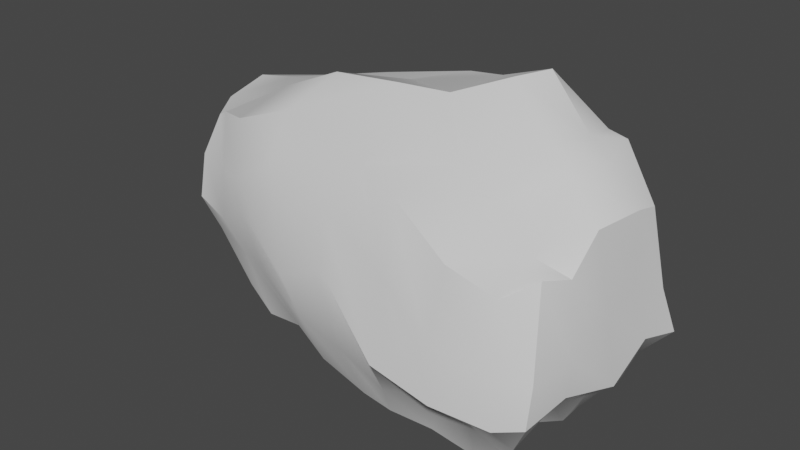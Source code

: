 # Source: stone2.blend  (saved by Blender 2.90.8; exported with 4.5.12 LTS)
import bpy
from mathutils import Matrix  # noqa: F401  (used for matrix-valued properties, if any)

bpy.ops.wm.read_factory_settings(use_empty=True)
scene = bpy.context.scene
scene.name = 'Scene'

# ---- collections
col_collection = bpy.data.collections.new('Collection'); scene.collection.children.link(col_collection)

# ---- materials (node trees are filled in below, after node groups)
mat_material = bpy.data.materials.new('Material')
mat_material.alpha_threshold = 0.0
mat_material.use_transparent_shadow = False
mat_material.line_color = (0.0, 0.0, 0.0, 1.0)

# ---- node groups
ng_auto_smooth = bpy.data.node_groups.new('Auto Smooth', 'GeometryNodeTree')
_s = ng_auto_smooth.interface.new_socket(name='Geometry', in_out='OUTPUT', socket_type='NodeSocketGeometry')
_s = ng_auto_smooth.interface.new_socket(name='Geometry', in_out='INPUT', socket_type='NodeSocketGeometry')
_s = ng_auto_smooth.interface.new_socket(name='Angle', in_out='INPUT', socket_type='NodeSocketFloat')
_s.subtype = 'ANGLE'
_s.min_value = 0.0
_s.max_value = 3.142
ng_auto_smooth.is_modifier = True
_N = ng_auto_smooth.nodes; _L = ng_auto_smooth.links
n0 = _N.new('NodeGroupOutput'); n0.name = 'Group Output'; n0.location = (480, -100)
n1 = _N.new('NodeGroupInput'); n1.name = 'Group Input'; n1.location = (-420, -300)
n2 = _N.new('NodeGroupInput'); n2.name = 'Group Input.001'; n2.location = (-60, -100)
n3 = _N.new('GeometryNodeSetShadeSmooth'); n3.name = 'Set Shade Smooth'; n3.location = (120, -100)
n3.domain = 'EDGE'
n4 = _N.new('GeometryNodeSetShadeSmooth'); n4.name = 'Set Shade Smooth.001'; n4.location = (300, -100)
n5 = _N.new('GeometryNodeInputMeshEdgeAngle'); n5.name = 'Edge Angle'; n5.location = (-420, -220)
n6 = _N.new('GeometryNodeInputEdgeSmooth'); n6.name = 'Is Edge Smooth'; n6.location = (-60, -160)
n7 = _N.new('GeometryNodeInputShadeSmooth'); n7.name = 'Is Face Smooth'; n7.location = (-240, -340)
n8 = _N.new('FunctionNodeBooleanMath'); n8.name = 'Boolean Math'; n8.location = (-60, -220)
n9 = _N.new('FunctionNodeCompare'); n9.name = 'Compare'; n9.location = (-240, -180)
n9.operation = 'LESS_EQUAL'
_L.new(n5.outputs[0], n9.inputs[0])
_L.new(n4.outputs[0], n0.inputs[0])
_L.new(n1.outputs[1], n9.inputs[1])
_L.new(n9.outputs[0], n8.inputs[0])
_L.new(n7.outputs[0], n8.inputs[1])
_L.new(n2.outputs[0], n3.inputs[0])
_L.new(n6.outputs[0], n3.inputs[1])
_L.new(n3.outputs[0], n4.inputs[0])
_L.new(n8.outputs[0], n3.inputs[2])
n0.is_active_output = True

# ---- material node trees
mat_material.use_nodes = True; mat_material.node_tree.nodes.clear()
_N = mat_material.node_tree.nodes; _L = mat_material.node_tree.links
n0 = _N.new('ShaderNodeOutputMaterial'); n0.name = 'Material Output'; n0.location = (300, 300)
n1 = _N.new('ShaderNodeBsdfPrincipled'); n1.name = 'Principled BSDF'; n1.location = (10, 300)
n1.distribution = 'GGX'
n1.subsurface_method = 'BURLEY'
n1.inputs[2].default_value = 0.4
n1.inputs[3].default_value = 1.45
n1.inputs[27].default_value = (0.0, 0.0, 0.0, 1.0)
n1.inputs[28].default_value = 1.0
_L.new(n1.outputs[0], n0.inputs[0])
n0.is_active_output = True

# ---- world
world_world = bpy.data.worlds.new('World'); scene.world = world_world
world_world.use_nodes = True; world_world.node_tree.nodes.clear()
_N = world_world.node_tree.nodes; _L = world_world.node_tree.links
n0 = _N.new('ShaderNodeOutputWorld'); n0.name = 'World Output'; n0.location = (300, 300)
n1 = _N.new('ShaderNodeBackground'); n1.name = 'Background'; n1.location = (10, 300)
n1.inputs[0].default_value = (0.05088, 0.05088, 0.05088, 1.0)
_L.new(n1.outputs[0], n0.inputs[0])
n0.is_active_output = True
world_world.color = (0.05088, 0.05088, 0.05088)
world_world.use_sun_shadow = False
world_world.sun_shadow_jitter_overblur = 0.0

# ---- meshes
me_cube = bpy.data.meshes.new('Cube')
me_cube.from_pydata([(5.876, 1.529, 3.996), (4.839, 1.56, -1.723), (5.391, -2.612, 3.561), (4.484, -2.137, -2.08), (-6.033, 2.98, 3.792), (-4.551, 2.657, -1.051), (-6.67, -1.131, 4.021), (-4.946, -1.906, -0.6663), (6.572, 2.021, 0.4662), (-6.826, -1.944, 1.643), (5.787, -3.526, 0.1848), (-6.2, 2.916, 1.257), (0.7917, 1.982, -2.409), (-0.5567, -1.838, 4.38), (0.3217, -2.882, -1.61), (1.692, 2.804, 5.344), (1.62, 2.299, 1.448), (-0.862, -3.169, 1.827), (-1.97, 2.49, -1.576), (-5.108, -1.774, 4.488), (-4.624, -2.369, 2.012), (-2.562, -2.37, -0.9035), (-1.936, 3.132, 4.635), (-2.773, 3.306, 1.778), (2.441, -2.672, -1.875), (4.18, 2.017, 5.409), (4.241, 1.748, 1.577), (3.013, 1.502, -1.975), (3.066, -3.095, 3.364), (3.367, -4.055, 0.06589), (-5.426, 0.709, -0.2146), (5.652, -0.7188, 4.168), (-7.304, 1.206, 4.444), (4.783, -0.1119, -1.962), (6.348, -0.5526, 0.0738), (-7.462, 0.9067, 2.102), (0.8513, -0.3731, -2.077), (0.5281, 0.3349, 5.975), (-2.126, 0.2087, -1.08), (-3.261, 1.133, 5.074), (3.917, -0.1814, 5.538), (2.867, -0.336, -1.823), (-5.399, -0.3249, -0.03694), (-3.245, 2.653, -1.266), (5.647, 1.998, -0.5482), (-6.961, -1.582, 2.859), (5.182, -3.052, -0.9344), (-5.246, 2.797, 0.4321), (-6.325, -1.195, 4.201), (5.728, -1.887, 3.409), (3.684, -2.552, -2.166), (-7.101, 1.976, 4.037), (4.798, 1.903, 5.338), (4.742, 0.6562, -2.001), (6.297, 1.653, 1.807), (-6.157, -1.847, 0.7907), (5.84, -3.412, 1.376), (-6.488, 3.026, 2.551), (5.219, 1.969, 1.311), (6.0, -2.215, 0.4896), (-6.771, 1.935, 1.742), (-5.433, -2.339, 1.477), (1.686, 2.001, -2.151), (0.939, -2.466, 4.273), (-1.288, -2.727, -1.297), (0.01679, 2.97, 5.255), (-0.7491, 2.962, 1.721), (1.615, -4.114, 0.4857), (-0.1397, -3.347, -0.1403), (1.277, 1.809, -0.2548), (1.791, 2.587, 3.425), (0.5902, -1.508, -1.794), (-1.428, -2.485, 3.308), (-0.6699, -0.2672, 6.134), (-0.87, 2.444, -1.747), (-3.482, -1.501, 5.057), (-2.23, -3.29, 1.232), (-3.613, -2.42, -0.9141), (-4.048, 3.435, 4.052), (-4.212, 3.02, 1.391), (-2.301, -1.142, -0.7496), (-1.901, 2.948, 2.987), (-2.252, 2.665, 0.2173), (-3.455, -2.661, 0.5581), (-4.822, -2.348, 2.963), (-4.929, -0.05238, 5.002), (1.24, -2.907, -1.719), (2.999, 2.416, 5.782), (3.127, 2.091, 1.514), (4.017, 1.56, -1.796), (4.721, -3.308, 3.151), (5.044, -3.844, -0.01316), (3.355, -1.568, 4.504), (3.179, -3.902, 1.704), (3.027, -3.098, -0.5633), (3.731, 1.408, -0.1499), (4.222, 2.141, 3.451), (2.851, -1.476, -1.753), (-4.765, 1.526, -0.6779), (5.907, 0.7102, 4.214), (-7.315, -0.1114, 4.115), (4.401, -1.139, -1.619), (6.344, 0.88, 0.7166), (-7.039, -0.2946, 1.788), (0.3678, 0.951, -2.251), (0.9469, 2.051, 6.066), (-1.997, 1.292, -1.454), (-3.316, 2.378, 5.102), (4.346, 0.8444, 5.657), (2.96, 0.5427, -2.08), (1.664, -0.4762, -1.538), (4.679, -0.4219, 5.112), (-1.265, 1.118, 5.689), (-4.08, 0.4498, -0.2721), (2.12, 0.8531, 6.619), (-0.9453, -0.1294, -1.643), (-6.244, 0.6941, 0.8952), (5.541, -0.3858, -0.5983), (6.116, -0.7952, 2.074), (3.694, -0.2645, -1.82), (-7.696, 0.9525, 3.042), (-5.879, 1.093, 4.733), (-5.43, 2.291, 4.571), (-7.435, -0.2075, 3.015), (3.819, 0.4621, -1.942), (6.087, 0.3856, 2.209), (5.814, 0.9036, -0.6699), (-6.401, -0.3176, 1.001), (-0.8177, 0.8995, -1.707), (2.526, 1.905, 6.629), (-3.395, 1.461, -0.9475), (-0.1965, 2.199, 5.885), (5.04, 0.7523, 5.164), (2.057, 0.5308, -2.089), (1.356, -1.329, -1.521), (3.048, 2.468, 3.779), (2.574, 1.49, -0.08053), (3.973, -3.159, -0.7265), (4.777, -3.828, 1.2), (4.721, -2.012, 3.694), (-3.225, 0.1742, 5.728), (-3.528, -2.233, 3.668), (-1.574, -3.255, 0.1474), (-3.864, 2.937, 0.5136), (-4.354, 3.38, 2.888), (-3.524, -0.8107, -0.4047), (2.07, -1.221, 4.986), (1.432, -3.359, 2.451), (-0.4403, -1.643, -2.174), (0.06596, 2.672, 3.36), (-0.5868, 2.184, -0.1088), (1.494, -3.469, -0.6492), (-4.776, -2.207, 0.5607), (-5.969, 1.774, 0.9136), (5.217, -1.376, -0.5734), (4.759, 1.689, -0.15), (5.524, 1.626, 2.636), (6.092, -2.174, 1.522), (3.844, -1.537, -2.137), (-7.32, 1.855, 2.861), (-5.863, -1.875, 2.757), (-5.568, -0.03663, 4.49)], [], [(161, 100, 6, 48), (160, 48, 6, 45), (159, 51, 4, 57), (158, 101, 3, 50), (157, 49, 2, 56), (156, 52, 0, 54), (155, 58, 8, 44), (154, 59, 10, 46), (153, 60, 11, 47), (152, 61, 9, 55), (151, 67, 17, 68), (150, 66, 16, 69), (149, 65, 15, 70), (148, 71, 14, 64), (147, 63, 13, 72), (146, 73, 13, 63), (145, 80, 21, 77), (144, 78, 22, 81), (143, 79, 23, 82), (142, 76, 20, 83), (141, 75, 19, 84), (140, 85, 19, 75), (139, 92, 28, 90), (138, 90, 28, 93), (137, 91, 29, 94), (136, 88, 26, 95), (135, 87, 25, 96), (134, 97, 24, 86), (133, 109, 41, 110), (132, 108, 40, 111), (131, 107, 39, 112), (130, 106, 38, 113), (129, 105, 37, 114), (128, 104, 36, 115), (127, 103, 35, 116), (126, 102, 34, 117), (125, 99, 31, 118), (124, 53, 33, 119), (123, 100, 32, 120), (122, 51, 32, 121), (107, 122, 121, 39), (22, 78, 122, 107), (78, 4, 51, 122), (103, 123, 120, 35), (9, 45, 123, 103), (45, 6, 100, 123), (109, 124, 119, 41), (27, 89, 124, 109), (89, 1, 53, 124), (102, 125, 118, 34), (8, 54, 125, 102), (54, 0, 99, 125), (53, 126, 117, 33), (1, 44, 126, 53), (44, 8, 102, 126), (42, 127, 116, 30), (7, 55, 127, 42), (55, 9, 103, 127), (106, 128, 115, 38), (18, 74, 128, 106), (74, 12, 104, 128), (108, 129, 114, 40), (25, 87, 129, 108), (87, 15, 105, 129), (98, 130, 113, 30), (5, 43, 130, 98), (43, 18, 106, 130), (105, 131, 112, 37), (15, 65, 131, 105), (65, 22, 107, 131), (99, 132, 111, 31), (0, 52, 132, 99), (52, 25, 108, 132), (104, 133, 110, 36), (12, 62, 133, 104), (62, 27, 109, 133), (71, 134, 86, 14), (36, 110, 134, 71), (110, 41, 97, 134), (88, 135, 96, 26), (16, 70, 135, 88), (70, 15, 87, 135), (62, 136, 95, 27), (12, 69, 136, 62), (69, 16, 88, 136), (50, 137, 94, 24), (3, 46, 137, 50), (46, 10, 91, 137), (91, 138, 93, 29), (10, 56, 138, 91), (56, 2, 90, 138), (49, 139, 90, 2), (31, 111, 139, 49), (111, 40, 92, 139), (73, 140, 75, 13), (37, 112, 140, 73), (112, 39, 85, 140), (76, 141, 84, 20), (17, 72, 141, 76), (72, 13, 75, 141), (64, 142, 83, 21), (14, 68, 142, 64), (68, 17, 76, 142), (43, 143, 82, 18), (5, 47, 143, 43), (47, 11, 79, 143), (79, 144, 81, 23), (11, 57, 144, 79), (57, 4, 78, 144), (42, 145, 77, 7), (30, 113, 145, 42), (113, 38, 80, 145), (92, 146, 63, 28), (40, 114, 146, 92), (114, 37, 73, 146), (67, 147, 72, 17), (29, 93, 147, 67), (93, 28, 63, 147), (80, 148, 64, 21), (38, 115, 148, 80), (115, 36, 71, 148), (66, 149, 70, 16), (23, 81, 149, 66), (81, 22, 65, 149), (74, 150, 69, 12), (18, 82, 150, 74), (82, 23, 66, 150), (86, 151, 68, 14), (24, 94, 151, 86), (94, 29, 67, 151), (77, 152, 55, 7), (21, 83, 152, 77), (83, 20, 61, 152), (98, 153, 47, 5), (30, 116, 153, 98), (116, 35, 60, 153), (101, 154, 46, 3), (33, 117, 154, 101), (117, 34, 59, 154), (89, 155, 44, 1), (27, 95, 155, 89), (95, 26, 58, 155), (58, 156, 54, 8), (26, 96, 156, 58), (96, 25, 52, 156), (59, 157, 56, 10), (34, 118, 157, 59), (118, 31, 49, 157), (97, 158, 50, 24), (41, 119, 158, 97), (119, 33, 101, 158), (60, 159, 57, 11), (35, 120, 159, 60), (120, 32, 51, 159), (61, 160, 45, 9), (20, 84, 160, 61), (84, 19, 48, 160), (85, 161, 48, 19), (39, 121, 161, 85), (121, 32, 100, 161)])
me_cube.polygons.foreach_set('use_smooth', [True] * 160)
_uv = me_cube.uv_layers.new(name='UVMap')
_uv.uv.foreach_set('vector', [0.0781, 0.4425, 0.08434, 0.5085, 0.0335, 0.4718, 0.03532, 0.4559, 0.9306, 0.463, 0.9751, 0.4823, 0.9646, 0.4973, 0.9271, 0.5004, 0.5811, 0.5643, 0.538, 0.567, 0.5292, 0.5209, 0.5811, 0.5102, 0.3405, 0.4467, 0.3539, 0.4759, 0.3095, 0.4771, 0.2928, 0.4397, 0.3677, 0.5497, 0.2981, 0.5475, 0.2908, 0.5122, 0.3719, 0.4974, 0.6998, 0.4324, 0.7716, 0.3978, 0.7511, 0.4509, 0.6861, 0.4818, 0.6101, 0.4204, 0.6545, 0.4413, 0.6452, 0.5012, 0.6016, 0.4661, 0.4607, 0.5911, 0.4088, 0.5521, 0.4223, 0.4975, 0.4625, 0.5232, 0.4575, 0.06224, 0.4631, 0.02268, 0.5123, 0.05151, 0.5114, 0.09072, 0.8597, 0.4331, 0.8907, 0.4521, 0.8926, 0.507, 0.8583, 0.4775, 0.8452, 0.1907, 0.8953, 0.1916, 0.922, 0.2964, 0.8622, 0.261, 0.6071, 0.1958, 0.6689, 0.1817, 0.6517, 0.2656, 0.6001, 0.2632, 0.7246, 0.1843, 0.7836, 0.1842, 0.7722, 0.2445, 0.7117, 0.2554, 0.3482, 0.2688, 0.3564, 0.3061, 0.2896, 0.2973, 0.2969, 0.2336, 0.9575, 0.2132, 1.002, 0.2339, 0.9955, 0.2998, 0.9636, 0.3193, 0.05712, 0.1844, 0.07462, 0.2745, 0.02333, 0.2731, 0.007823, 0.2074, 0.366, 0.148, 0.3555, 0.1975, 0.3085, 0.1848, 0.3079, 0.1439, 0.718, 0.07261, 0.7681, 0.06547, 0.7728, 0.1283, 0.721, 0.1278, 0.6317, 0.0926, 0.6722, 0.06562, 0.6786, 0.1166, 0.6254, 0.1348, 0.8619, 0.3074, 0.8984, 0.3388, 0.9133, 0.4255, 0.8633, 0.3811, 0.967, 0.3788, 1.002, 0.3758, 0.9937, 0.4373, 0.944, 0.4244, 0.08422, 0.3543, 0.07414, 0.4074, 0.01218, 0.4094, 0.01839, 0.3481, 0.06046, 0.04805, 0.05374, 0.1117, 0.003172, 0.111, 0.01475, 0.04442, 0.9212, 0.0559, 0.9929, 0.06798, 0.9884, 0.1351, 0.94, 0.1305, 0.632, 0.5438, 0.6647, 0.504, 0.6757, 0.5763, 0.628, 0.5918, 0.6013, 0.3152, 0.6506, 0.3286, 0.6519, 0.3796, 0.602, 0.3685, 0.711, 0.3145, 0.7771, 0.3009, 0.7673, 0.3569, 0.702, 0.376, 0.3585, 0.3457, 0.3507, 0.4002, 0.2952, 0.3832, 0.2849, 0.3315, 0.4658, 0.3738, 0.4685, 0.4105, 0.4133, 0.4023, 0.405, 0.3563, 0.2075, 0.0713, 0.1954, 0.1098, 0.1217, 0.1041, 0.1252, 0.06249, 0.2131, 0.3008, 0.2024, 0.3912, 0.1389, 0.379, 0.1432, 0.3244, 0.4687, 0.1633, 0.4764, 0.2163, 0.424, 0.2036, 0.4145, 0.1353, 0.2203, 0.1936, 0.2166, 0.271, 0.1121, 0.2579, 0.1494, 0.2003, 0.4721, 0.2532, 0.4747, 0.3136, 0.4156, 0.3174, 0.4162, 0.2536, 0.3618, 0.03887, 0.3559, -0.005193, 0.4064, 0.00143, 0.4159, 0.05155, 0.4665, 0.7266, 0.4134, 0.7256, 0.4297, 0.6394, 0.4612, 0.6513, 0.3661, 0.6938, 0.302, 0.6933, 0.2825, 0.6014, 0.3538, 0.6205, 0.4549, 0.4493, 0.4515, 0.4889, 0.4042, 0.493, 0.4073, 0.4491, 0.5881, 0.6716, 0.5418, 0.6667, 0.5428, 0.6191, 0.5847, 0.6129, 0.1916, 0.4404, 0.1847, 0.502, 0.1304, 0.5185, 0.1319, 0.4456, 0.2024, 0.3912, 0.1916, 0.4404, 0.1319, 0.4456, 0.1389, 0.379, 0.2607, 0.3611, 0.2538, 0.4239, 0.1916, 0.4404, 0.2024, 0.3912, 0.2538, 0.4239, 0.2325, 0.4839, 0.1847, 0.502, 0.1916, 0.4404, 0.6191, 0.662, 0.5881, 0.6716, 0.5847, 0.6129, 0.6219, 0.6118, 0.6217, 0.7291, 0.5866, 0.7291, 0.5881, 0.6716, 0.6191, 0.662, 0.5866, 0.7291, 0.5466, 0.7203, 0.5418, 0.6667, 0.5881, 0.6716, 0.4685, 0.4105, 0.4549, 0.4493, 0.4073, 0.4491, 0.4133, 0.4023, 0.519, 0.4129, 0.5134, 0.4573, 0.4549, 0.4493, 0.4685, 0.4105, 0.5134, 0.4573, 0.5035, 0.4901, 0.4515, 0.4889, 0.4549, 0.4493, 0.4134, 0.7256, 0.3661, 0.6938, 0.3538, 0.6205, 0.4297, 0.6394, 0.4247, 0.7864, 0.3806, 0.7761, 0.3661, 0.6938, 0.4134, 0.7256, 0.3806, 0.7761, 0.3149, 0.7549, 0.302, 0.6933, 0.3661, 0.6938, 0.5126, 0.7067, 0.4665, 0.7266, 0.4612, 0.6513, 0.5127, 0.6601, 0.5078, 0.7582, 0.4692, 0.784, 0.4665, 0.7266, 0.5126, 0.7067, 0.4692, 0.784, 0.4247, 0.7864, 0.4134, 0.7256, 0.4665, 0.7266, 0.3793, 0.07934, 0.3618, 0.03887, 0.4159, 0.05155, 0.4265, 0.08698, 0.3181, 0.09614, 0.3001, 0.05003, 0.3618, 0.03887, 0.3793, 0.07934, 0.3001, 0.05003, 0.2859, 0.0175, 0.3559, -0.005193, 0.3618, 0.03887, 0.4764, 0.2163, 0.4721, 0.2532, 0.4162, 0.2536, 0.424, 0.2036, 0.528, 0.2144, 0.5352, 0.2597, 0.4721, 0.2532, 0.4764, 0.2163, 0.5352, 0.2597, 0.5282, 0.3261, 0.4747, 0.3136, 0.4721, 0.2532, 0.1954, 0.1098, 0.2203, 0.1936, 0.1494, 0.2003, 0.1217, 0.1041, 0.2742, 0.1331, 0.2731, 0.1885, 0.2203, 0.1936, 0.1954, 0.1098, 0.2731, 0.1885, 0.2831, 0.2482, 0.2166, 0.271, 0.2203, 0.1936, 0.4643, 0.1081, 0.4687, 0.1633, 0.4145, 0.1353, 0.4265, 0.08698, 0.5134, 0.1294, 0.5213, 0.1682, 0.4687, 0.1633, 0.4643, 0.1081, 0.5213, 0.1682, 0.528, 0.2144, 0.4764, 0.2163, 0.4687, 0.1633, 0.2166, 0.271, 0.2131, 0.3008, 0.1432, 0.3244, 0.1121, 0.2579, 0.2831, 0.2482, 0.2663, 0.3048, 0.2131, 0.3008, 0.2166, 0.271, 0.2663, 0.3048, 0.2607, 0.3611, 0.2024, 0.3912, 0.2131, 0.3008, 0.2239, 0.01934, 0.2075, 0.0713, 0.1252, 0.06249, 0.1328, 0.01721, 0.2847, 0.03937, 0.2783, 0.09165, 0.2075, 0.0713, 0.2239, 0.01934, 0.2783, 0.09165, 0.2742, 0.1331, 0.1954, 0.1098, 0.2075, 0.0713, 0.4747, 0.3136, 0.4658, 0.3738, 0.405, 0.3563, 0.4156, 0.3174, 0.5282, 0.3261, 0.537, 0.3629, 0.4658, 0.3738, 0.4747, 0.3136, 0.537, 0.3629, 0.519, 0.4129, 0.4685, 0.4105, 0.4658, 0.3738, 0.3564, 0.3061, 0.3585, 0.3457, 0.2849, 0.3315, 0.2896, 0.2973, 0.4156, 0.3174, 0.405, 0.3563, 0.3585, 0.3457, 0.3564, 0.3061, 0.405, 0.3563, 0.4133, 0.4023, 0.3507, 0.4002, 0.3585, 0.3457, 0.6506, 0.3286, 0.711, 0.3145, 0.702, 0.376, 0.6519, 0.3796, 0.6517, 0.2656, 0.7117, 0.2554, 0.711, 0.3145, 0.6506, 0.3286, 0.7117, 0.2554, 0.7722, 0.2445, 0.7771, 0.3009, 0.711, 0.3145, 0.542, 0.2969, 0.6013, 0.3152, 0.602, 0.3685, 0.55, 0.3495, 0.5338, 0.2632, 0.6001, 0.2632, 0.6013, 0.3152, 0.542, 0.2969, 0.6001, 0.2632, 0.6517, 0.2656, 0.6506, 0.3286, 0.6013, 0.3152, 0.7844, 0.09323, 0.8387, 0.07837, 0.8478, 0.127, 0.7948, 0.1465, 0.7811, 0.05638, 0.8333, 0.03005, 0.8387, 0.07837, 0.7844, 0.09323, 0.8333, 0.03005, 0.8784, 0.0009921, 0.8739, 0.03505, 0.8387, 0.07837, 0.8739, 0.03505, 0.9212, 0.0559, 0.94, 0.1305, 0.876, 0.106, 0.8784, 0.0009921, 0.9279, 0.009163, 0.9212, 0.0559, 0.8739, 0.03505, 0.9279, 0.009163, 1.006, 0.04001, 0.9929, 0.06798, 0.9212, 0.0559, 0.08046, 0.001857, 0.06046, 0.04805, 0.01475, 0.04442, 0.04657, 0.01433, 0.1328, 0.01721, 0.1252, 0.06249, 0.06046, 0.04805, 0.08046, 0.001857, 0.1252, 0.06249, 0.1217, 0.1041, 0.05374, 0.1117, 0.06046, 0.04805, 0.07462, 0.2745, 0.08422, 0.3543, 0.01839, 0.3481, 0.02333, 0.2731, 0.1121, 0.2579, 0.1432, 0.3244, 0.08422, 0.3543, 0.07462, 0.2745, 0.1432, 0.3244, 0.1389, 0.379, 0.07414, 0.4074, 0.08422, 0.3543, 0.8984, 0.3388, 0.967, 0.3788, 0.944, 0.4244, 0.9133, 0.4255, 0.922, 0.2964, 0.9636, 0.3193, 0.967, 0.3788, 0.8984, 0.3388, 0.9636, 0.3193, 0.9955, 0.2998, 1.002, 0.3758, 0.967, 0.3788, 0.8035, 0.2966, 0.8619, 0.3074, 0.8633, 0.3811, 0.8102, 0.3462, 0.802, 0.2362, 0.8622, 0.261, 0.8619, 0.3074, 0.8035, 0.2966, 0.8622, 0.261, 0.922, 0.2964, 0.8984, 0.3388, 0.8619, 0.3074, 0.5727, 0.1083, 0.6317, 0.0926, 0.6254, 0.1348, 0.5631, 0.154, 0.5758, 0.06955, 0.6329, 0.03639, 0.6317, 0.0926, 0.5727, 0.1083, 0.6329, 0.03639, 0.6695, -0.0005892, 0.6722, 0.06562, 0.6317, 0.0926, 0.6722, 0.06562, 0.718, 0.07261, 0.721, 0.1278, 0.6786, 0.1166, 0.6695, -0.0005892, 0.7127, 0.0009412, 0.718, 0.07261, 0.6722, 0.06562, 0.7127, 0.0009412, 0.7651, 0.00304, 0.7681, 0.06547, 0.718, 0.07261, 0.3793, 0.07934, 0.366, 0.148, 0.3079, 0.1439, 0.3181, 0.09614, 0.4265, 0.08698, 0.4145, 0.1353, 0.366, 0.148, 0.3793, 0.07934, 0.4145, 0.1353, 0.424, 0.2036, 0.3555, 0.1975, 0.366, 0.148, 0.05374, 0.1117, 0.05712, 0.1844, 0.007823, 0.2074, 0.003172, 0.111, 0.1217, 0.1041, 0.1494, 0.2003, 0.05712, 0.1844, 0.05374, 0.1117, 0.1494, 0.2003, 0.1121, 0.2579, 0.07462, 0.2745, 0.05712, 0.1844, 0.8953, 0.1916, 0.9575, 0.2132, 0.9636, 0.3193, 0.922, 0.2964, 0.876, 0.106, 0.94, 0.1305, 0.9575, 0.2132, 0.8953, 0.1916, 0.94, 0.1305, 0.9884, 0.1351, 1.002, 0.2339, 0.9575, 0.2132, 0.3555, 0.1975, 0.3482, 0.2688, 0.2969, 0.2336, 0.3085, 0.1848, 0.424, 0.2036, 0.4162, 0.2536, 0.3482, 0.2688, 0.3555, 0.1975, 0.4162, 0.2536, 0.4156, 0.3174, 0.3564, 0.3061, 0.3482, 0.2688, 0.6689, 0.1817, 0.7246, 0.1843, 0.7117, 0.2554, 0.6517, 0.2656, 0.6786, 0.1166, 0.721, 0.1278, 0.7246, 0.1843, 0.6689, 0.1817, 0.721, 0.1278, 0.7728, 0.1283, 0.7836, 0.1842, 0.7246, 0.1843, 0.5537, 0.1983, 0.6071, 0.1958, 0.6001, 0.2632, 0.5338, 0.2632, 0.5631, 0.154, 0.6254, 0.1348, 0.6071, 0.1958, 0.5537, 0.1983, 0.6254, 0.1348, 0.6786, 0.1166, 0.6689, 0.1817, 0.6071, 0.1958, 0.8043, 0.1985, 0.8452, 0.1907, 0.8622, 0.261, 0.802, 0.2362, 0.7948, 0.1465, 0.8478, 0.127, 0.8452, 0.1907, 0.8043, 0.1985, 0.628, 0.5918, 0.6757, 0.5763, 0.6757, 0.665, 0.6331, 0.6568, 0.8111, 0.3867, 0.8597, 0.4331, 0.8583, 0.4775, 0.808, 0.4359, 0.8102, 0.3462, 0.8633, 0.3811, 0.8597, 0.4331, 0.8111, 0.3867, 0.8633, 0.3811, 0.9133, 0.4255, 0.8907, 0.4521, 0.8597, 0.4331, 0.04164, 0.566, -0.002402, 0.5811, -0.005337, 0.5264, 0.04493, 0.5172, 0.03584, 0.6078, 0.0004923, 0.624, -0.002402, 0.5811, 0.04164, 0.566, 0.4159, 0.05155, 0.4064, 0.00143, 0.4631, 0.02268, 0.4575, 0.06224, 0.4957, 0.6074, 0.4607, 0.5911, 0.4625, 0.5232, 0.5099, 0.5627, 0.5127, 0.6601, 0.4612, 0.6513, 0.4607, 0.5911, 0.4957, 0.6074, 0.4612, 0.6513, 0.4297, 0.6394, 0.4088, 0.5521, 0.4607, 0.5911, 0.5575, 0.3957, 0.6101, 0.4204, 0.6016, 0.4661, 0.5625, 0.4288, 0.55, 0.3495, 0.602, 0.3685, 0.6101, 0.4204, 0.5575, 0.3957, 0.602, 0.3685, 0.6519, 0.3796, 0.6545, 0.4413, 0.6101, 0.4204, 0.6545, 0.4413, 0.6998, 0.4324, 0.6861, 0.4818, 0.6452, 0.5012, 0.6519, 0.3796, 0.702, 0.376, 0.6998, 0.4324, 0.6545, 0.4413, 0.702, 0.376, 0.7673, 0.3569, 0.7716, 0.3978, 0.6998, 0.4324, 0.4088, 0.5521, 0.3677, 0.5497, 0.3719, 0.4974, 0.4223, 0.4975, 0.4297, 0.6394, 0.3538, 0.6205, 0.3677, 0.5497, 0.4088, 0.5521, 0.3538, 0.6205, 0.2825, 0.6014, 0.2981, 0.5475, 0.3677, 0.5497, 0.3507, 0.4002, 0.3405, 0.4467, 0.2928, 0.4397, 0.2952, 0.3832, 0.4133, 0.4023, 0.4073, 0.4491, 0.3405, 0.4467, 0.3507, 0.4002, 0.4073, 0.4491, 0.4042, 0.493, 0.3539, 0.4759, 0.3405, 0.4467, 0.6212, 0.5549, 0.5811, 0.5643, 0.5811, 0.5102, 0.6239, 0.5027, 0.6219, 0.6118, 0.5847, 0.6129, 0.5811, 0.5643, 0.6212, 0.5549, 0.5847, 0.6129, 0.5428, 0.6191, 0.538, 0.567, 0.5811, 0.5643, 0.8907, 0.4521, 0.9306, 0.463, 0.9271, 0.5004, 0.8926, 0.507, 0.9133, 0.4255, 0.944, 0.4244, 0.9306, 0.463, 0.8907, 0.4521, 0.944, 0.4244, 0.9937, 0.4373, 0.9751, 0.4823, 0.9306, 0.463, 0.07414, 0.4074, 0.0781, 0.4425, 0.03532, 0.4559, 0.01218, 0.4094, 0.1389, 0.379, 0.1319, 0.4456, 0.0781, 0.4425, 0.07414, 0.4074, 0.1319, 0.4456, 0.1304, 0.5185, 0.08434, 0.5085, 0.0781, 0.4425])
me_cube.materials.append(mat_material)
me_cube.use_remesh_preserve_volume = False
me_cube.use_remesh_preserve_attributes = False
me_cube.use_mirror_vertex_groups = False
me_cube.update()

# ---- objects
ob_cube = bpy.data.objects.new('Cube', me_cube)

# ---- transforms, parenting, visibility, modifiers, constraints
ob_cube.location = (0.0, 0.0, 0.0)
ob_cube.lock_rotations_4d = False
ob_cube.empty_display_type = 'ARROWS'
ob_cube.lineart.crease_threshold = 0.0
_m = ob_cube.modifiers.new('Auto Smooth', 'NODES')
_m.node_group = ng_auto_smooth
_gi = [s.identifier for s in ng_auto_smooth.interface.items_tree if s.item_type == 'SOCKET' and s.in_out == 'INPUT']
_m[_gi[1]] = 0.5236  # Angle

# ---- collection membership
col_collection.objects.link(ob_cube)

# ---- scene / render settings (as saved in the file)
scene.frame_start = 1; scene.frame_end = 250; scene.frame_set(1)
scene.render.engine = 'BLENDER_EEVEE_NEXT'
scene.cycles.use_denoising = False
scene.cycles.samples = 128
scene.cycles.sampling_pattern = 'TABULATED_SOBOL'
scene.cycles.use_adaptive_sampling = False
scene.cycles.use_light_tree = False
scene.view_settings.view_transform = 'Filmic'
bpy.context.view_layer.update()

# ---- added for rendering (the .blend has no active camera and no usable light): camera, sun
cam_auto = bpy.data.cameras.new('AutoCamera')
cam_auto.lens = 50.0
cam_auto.sensor_width = 36.0
cam_auto.clip_end = 1000.0
ob_auto_camera = bpy.data.objects.new('AutoCamera', cam_auto)
scene.collection.objects.link(ob_auto_camera)
ob_auto_camera.location = (16.5546, -20.8799, 15.8032)
ob_auto_camera.rotation_euler = (1.09748, -7.21219e-08, 0.694738)
scene.camera = ob_auto_camera
light_auto_sun = bpy.data.lights.new('AutoSun', 'SUN')
light_auto_sun.energy = 3.0
light_auto_sun.angle = 0.0523599
ob_auto_sun = bpy.data.objects.new('AutoSun', light_auto_sun)
scene.collection.objects.link(ob_auto_sun)
ob_auto_sun.rotation_euler = (0.872665, 0.174533, 0.523599)
bpy.context.view_layer.update()
